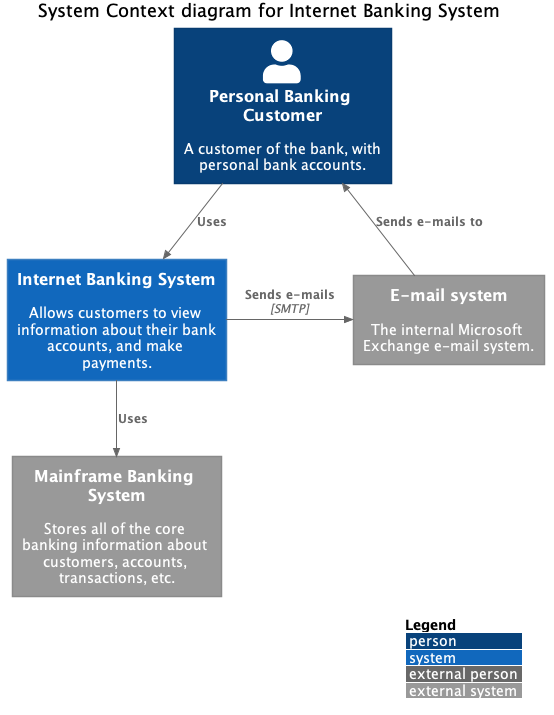

The diagram above was rendered by PlantUML. Its source (embedded in the PNG):
@startuml
!include https://raw.githubusercontent.com/plantuml-stdlib/C4-PlantUML/master/C4_Context.puml
' uncomment the following line and comment the first to use locally
' !include C4_Context.puml

LAYOUT_WITH_LEGEND()

title System Context diagram for Internet Banking System

Person(customer, "Personal Banking Customer", "A customer of the bank, with personal bank accounts.")
System(banking_system, "Internet Banking System", "Allows customers to view information about their bank accounts, and make payments.")

System_Ext(mail_system, "E-mail system", "The internal Microsoft Exchange e-mail system.")
System_Ext(mainframe, "Mainframe Banking System", "Stores all of the core banking information about customers, accounts, transactions, etc.")

Rel(customer, banking_system, "Uses")
Rel_Back(customer, mail_system, "Sends e-mails to")
Rel_Neighbor(banking_system, mail_system, "Sends e-mails", "SMTP")
Rel(banking_system, mainframe, "Uses")
@enduml